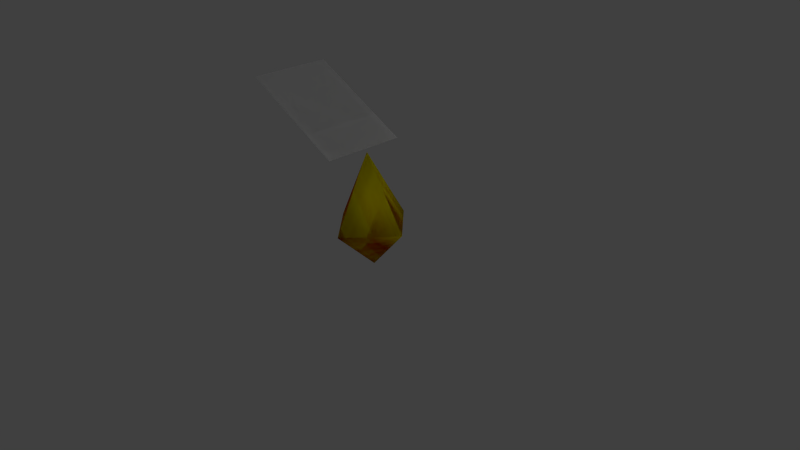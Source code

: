 # Source: pikmin_seed.bone.blend  (saved by Blender 2.77.0; exported with 4.5.12 LTS)
import bpy
from mathutils import Matrix  # noqa: F401  (used for matrix-valued properties, if any)

bpy.ops.wm.read_factory_settings(use_empty=True)
scene = bpy.context.scene
scene.name = 'Scene'

# ---- collections
col_collection_1 = bpy.data.collections.new('Collection 1'); scene.collection.children.link(col_collection_1)

# ---- materials (node trees are filled in below, after node groups)
mat_blue = bpy.data.materials.new('blue')
mat_blue.alpha_threshold = 0.0
mat_blue.use_transparent_shadow = False
mat_blue.diffuse_color = (0.0, 0.0, 1.0, 1.0)
mat_blue.roughness = 0.5
mat_blue.specular_intensity = 0.0
mat_blue.line_color = (0.0, 0.0, 0.0, 1.0)
mat_leaf = bpy.data.materials.new('Leaf')
mat_leaf.alpha_threshold = 0.0
mat_leaf.use_transparent_shadow = False
mat_leaf.roughness = 0.5
mat_leaf.specular_intensity = 0.0
mat_red = bpy.data.materials.new('red')
mat_red.alpha_threshold = 0.0
mat_red.use_transparent_shadow = False
mat_red.diffuse_color = (1.0, 0.0, 0.0, 1.0)
mat_red.roughness = 0.5
mat_red.specular_intensity = 0.0
mat_yellow = bpy.data.materials.new('yellow')
mat_yellow.alpha_threshold = 0.0
mat_yellow.use_transparent_shadow = False
mat_yellow.diffuse_color = (1.0, 1.0, 0.0, 1.0)
mat_yellow.roughness = 0.5
mat_yellow.specular_intensity = 0.0
mat_yellow.line_color = (0.0, 0.0, 0.0, 1.0)

# ---- material node trees

# ---- world
world_world = bpy.data.worlds.new('World'); scene.world = world_world
world_world.color = (0.05088, 0.05088, 0.05088)
world_world.use_sun_shadow = False
world_world.sun_shadow_jitter_overblur = 0.0
world_world.cycles.sampling_method = 'NONE'
world_world.cycles.sample_map_resolution = 256

# ---- cameras
cam_camera = bpy.data.cameras.new('Camera')
cam_camera.clip_end = 100.0
cam_camera.lens = 35.0
cam_camera.sensor_width = 32.0
cam_camera.sensor_height = 18.0
cam_camera.ortho_scale = 7.314
cam_camera.dof.focus_distance = 0.0
cam_camera.dof.aperture_fstop = 128.0

# ---- lights
light_lamp = bpy.data.lights.new('Lamp', 'POINT')
light_lamp.transmission_factor = 0.0
light_lamp.cutoff_distance = 30.0
light_lamp.energy = 100.0
light_lamp.shadow_buffer_clip_start = 1.001
light_lamp.shadow_soft_size = 0.1
light_lamp.shadow_maximum_resolution = 0.006
light_lamp.use_absolute_resolution = True
light_lamp.cycles.use_multiple_importance_sampling = False

# ---- meshes
me_cone_002 = bpy.data.meshes.new('Cone.002')
me_cone_002.from_pydata([(-0.02264, 0.56, -1.383), (-0.07546, 0.0, -0.4169), (0.5365, -3.338e-08, -1.352), (-0.02264, -0.56, -1.383), (-0.5818, 0.0, -1.414), (0.007567, 0.0, -1.935), (-1.541, -0.5534, 0.3376), (-0.1188, -0.5534, -0.3946), (-1.541, 0.5534, 0.3376), (-0.1188, 0.5534, -0.3946)], [], [(3, 1, 4), (0, 1, 2), (4, 1, 0), (2, 1, 3), (4, 0, 5), (3, 4, 5), (2, 3, 5), (0, 2, 5), (6, 7, 9, 8)])
me_cone_002.polygons.foreach_set('use_smooth', [1, 1, 1, 1, 1, 1, 1, 1, 0])
me_cone_002.polygons.foreach_set('material_index', [0, 0, 0, 0, 0, 0, 0, 0, 1])
_uv = me_cone_002.uv_layers.new(name='UVMap')
_uv.uv.foreach_set('vector', [0.0, 0.0, 0.0, 0.0, 0.0, 0.0, 0.0, 0.0, 0.0, 0.0, 0.0, 0.0, 0.0, 0.0, 0.0, 0.0, 0.0, 0.0, 0.0, 0.0, 0.0, 0.0, 0.0, 0.0, 0.0, 0.0, 0.0, 0.0, 0.0, 0.0, 0.0, 0.0, 0.0, 0.0, 0.0, 0.0, 0.0, 0.0, 0.0, 0.0, 0.0, 0.0, 0.0, 0.0, 0.0, 0.0, 0.0, 0.0, 0.01917, 0.9881, 0.01917, -0.009792, 0.9808, -0.009792, 0.9808, 0.9881])
me_cone_002.materials.append(mat_blue)
me_cone_002.materials.append(mat_leaf)
me_cone_002.use_remesh_preserve_volume = False
me_cone_002.use_remesh_preserve_attributes = False
me_cone_002.use_mirror_vertex_groups = False
me_cone_002.update()
me_cone = bpy.data.meshes.new('Cone')
me_cone.from_pydata([(-0.02264, 0.56, -1.383), (-0.07546, 0.0, -0.4169), (0.5365, -3.338e-08, -1.352), (-0.02264, -0.56, -1.383), (-0.5818, 0.0, -1.414), (0.007567, 0.0, -1.935), (-1.541, -0.5534, 0.3376), (-0.1188, -0.5534, -0.3946), (-1.541, 0.5534, 0.3376), (-0.1188, 0.5534, -0.3946)], [], [(3, 1, 4), (0, 1, 2), (4, 1, 0), (2, 1, 3), (4, 0, 5), (3, 4, 5), (2, 3, 5), (0, 2, 5), (6, 7, 9, 8)])
me_cone.polygons.foreach_set('use_smooth', [1, 1, 1, 1, 1, 1, 1, 1, 0])
me_cone.polygons.foreach_set('material_index', [0, 0, 0, 0, 0, 0, 0, 0, 1])
_uv = me_cone.uv_layers.new(name='UVMap')
_uv.uv.foreach_set('vector', [0.0, 0.0, 0.0, 0.0, 0.0, 0.0, 0.0, 0.0, 0.0, 0.0, 0.0, 0.0, 0.0, 0.0, 0.0, 0.0, 0.0, 0.0, 0.0, 0.0, 0.0, 0.0, 0.0, 0.0, 0.0, 0.0, 0.0, 0.0, 0.0, 0.0, 0.0, 0.0, 0.0, 0.0, 0.0, 0.0, 0.0, 0.0, 0.0, 0.0, 0.0, 0.0, 0.0, 0.0, 0.0, 0.0, 0.0, 0.0, 0.01917, 0.9881, 0.01917, -0.009792, 0.9808, -0.009792, 0.9808, 0.9881])
me_cone.materials.append(mat_red)
me_cone.materials.append(mat_leaf)
me_cone.use_remesh_preserve_volume = False
me_cone.use_remesh_preserve_attributes = False
me_cone.use_mirror_vertex_groups = False
me_cone.update()
me_cone_001 = bpy.data.meshes.new('Cone.001')
me_cone_001.from_pydata([(-0.02264, 0.56, -1.383), (-0.07546, 0.0, -0.4169), (0.5365, -3.338e-08, -1.352), (-0.02264, -0.56, -1.383), (-0.5818, 0.0, -1.414), (0.007567, 0.0, -1.935), (-1.541, -0.5534, 0.3376), (-0.1188, -0.5534, -0.3946), (-1.541, 0.5534, 0.3376), (-0.1188, 0.5534, -0.3946)], [], [(3, 1, 4), (0, 1, 2), (4, 1, 0), (2, 1, 3), (4, 0, 5), (3, 4, 5), (2, 3, 5), (0, 2, 5), (6, 7, 9, 8)])
me_cone_001.polygons.foreach_set('use_smooth', [1, 1, 1, 1, 1, 1, 1, 1, 0])
me_cone_001.polygons.foreach_set('material_index', [0, 0, 0, 0, 0, 0, 0, 0, 1])
_uv = me_cone_001.uv_layers.new(name='UVMap')
_uv.uv.foreach_set('vector', [0.0, 0.0, 0.0, 0.0, 0.0, 0.0, 0.0, 0.0, 0.0, 0.0, 0.0, 0.0, 0.0, 0.0, 0.0, 0.0, 0.0, 0.0, 0.0, 0.0, 0.0, 0.0, 0.0, 0.0, 0.0, 0.0, 0.0, 0.0, 0.0, 0.0, 0.0, 0.0, 0.0, 0.0, 0.0, 0.0, 0.0, 0.0, 0.0, 0.0, 0.0, 0.0, 0.0, 0.0, 0.0, 0.0, 0.0, 0.0, 0.01917, 0.9881, 0.01917, -0.009792, 0.9808, -0.009792, 0.9808, 0.9881])
me_cone_001.materials.append(mat_yellow)
me_cone_001.materials.append(mat_leaf)
me_cone_001.use_remesh_preserve_volume = False
me_cone_001.use_remesh_preserve_attributes = False
me_cone_001.use_mirror_vertex_groups = False
me_cone_001.update()
arm_armature = bpy.data.armatures.new('Armature')  # bones are not reproduced

# ---- objects
ob_armature = bpy.data.objects.new('Armature', arm_armature)
ob_blue_seed = bpy.data.objects.new('blue_seed', me_cone_002)
ob_red_seed = bpy.data.objects.new('red_seed', me_cone)
ob_yellow_seed = bpy.data.objects.new('yellow_seed', me_cone_001)
ob_lamp = bpy.data.objects.new('Lamp', light_lamp)
ob_camera = bpy.data.objects.new('Camera', cam_camera)

# ---- transforms, parenting, visibility, modifiers, constraints
ob_armature.location = (0.0, 0.0, 0.0)
ob_armature.scale = (1.728, 1.728, 1.728)
ob_armature.lineart.crease_threshold = 0.0
ob_blue_seed.parent = ob_armature
ob_blue_seed.matrix_parent_inverse = Matrix(((0.5787, 0.0, 0.0, 0.0), (0.0, 0.5787, 0.0, 0.0), (0.0, 0.0, 0.5787, 0.0), (0.0, 0.0, 0.0, 1.0)))
ob_blue_seed.location = (0.0, 0.0, 1.805)
ob_blue_seed.lineart.crease_threshold = 0.0
_vg = ob_blue_seed.vertex_groups.new(name='seed')
_vg.add([0, 1, 2, 3, 4, 5, 6, 7, 8, 9], 1.0, 'REPLACE')
_m = ob_blue_seed.modifiers.new('Armature', 'ARMATURE')
_m.object = ob_armature
ob_red_seed.parent = ob_armature
ob_red_seed.matrix_parent_inverse = Matrix(((0.5787, 0.0, 0.0, 0.0), (0.0, 0.5787, 0.0, 0.0), (0.0, 0.0, 0.5787, 0.0), (0.0, 0.0, 0.0, 1.0)))
ob_red_seed.location = (0.0, 0.0, 1.805)
ob_red_seed.hide_viewport = True
ob_red_seed.lineart.crease_threshold = 0.0
_vg = ob_red_seed.vertex_groups.new(name='seed')
_vg.add([0, 1, 2, 3, 4, 5, 6, 7, 8, 9], 1.0, 'REPLACE')
_m = ob_red_seed.modifiers.new('Armature', 'ARMATURE')
_m.object = ob_armature
ob_yellow_seed.parent = ob_armature
ob_yellow_seed.matrix_parent_inverse = Matrix(((0.5787, 0.0, 0.0, 0.0), (0.0, 0.5787, 0.0, 0.0), (0.0, 0.0, 0.5787, 0.0), (0.0, 0.0, 0.0, 1.0)))
ob_yellow_seed.location = (0.0, 0.0, 1.805)
ob_yellow_seed.hide_viewport = True
ob_yellow_seed.lineart.crease_threshold = 0.0
_vg = ob_yellow_seed.vertex_groups.new(name='seed')
_vg.add([0, 1, 2, 3, 4, 5, 6, 7, 8, 9], 1.0, 'REPLACE')
_m = ob_yellow_seed.modifiers.new('Armature', 'ARMATURE')
_m.object = ob_armature
ob_lamp.location = (4.076, 1.005, 5.904)
ob_lamp.rotation_euler = (0.6503, 0.05522, 1.866)
ob_lamp.lock_rotations_4d = False
ob_lamp.empty_display_type = 'ARROWS'
ob_lamp.color = (0.0, 0.0, 0.0, 0.0)
ob_lamp.hide_viewport = True
ob_lamp.lineart.crease_threshold = 0.0
ob_camera.location = (7.481, -6.508, 5.344)
ob_camera.rotation_euler = (1.109, 0.01082, 0.8149)
ob_camera.lock_rotations_4d = False
ob_camera.empty_display_type = 'ARROWS'
ob_camera.color = (0.0, 0.0, 0.0, 0.0)
ob_camera.display_type = 'WIRE'
ob_camera.lineart.crease_threshold = 0.0

# ---- collection membership
col_collection_1.objects.link(ob_armature)
col_collection_1.objects.link(ob_blue_seed)
col_collection_1.objects.link(ob_red_seed)
col_collection_1.objects.link(ob_yellow_seed)
col_collection_1.objects.link(ob_lamp)
col_collection_1.objects.link(ob_camera)

# ---- scene / render settings (as saved in the file)
scene.camera = ob_camera
scene.frame_start = 0; scene.frame_end = 23; scene.frame_set(24)
scene.render.engine = 'BLENDER_EEVEE_NEXT'
scene.render.resolution_percentage = 50
scene.render.fps = 60
scene.render.dither_intensity = 0.0
scene.cycles.use_denoising = False
scene.cycles.samples = 10
scene.cycles.sampling_pattern = 'TABULATED_SOBOL'
scene.cycles.light_sampling_threshold = 0.0
scene.cycles.use_adaptive_sampling = False
scene.cycles.use_light_tree = False
scene.cycles.blur_glossy = 0.0
scene.cycles.pixel_filter_type = 'GAUSSIAN'
scene.cycles.sample_clamp_indirect = 0.0
scene.view_settings.view_transform = 'Standard'
bpy.context.view_layer.update()
